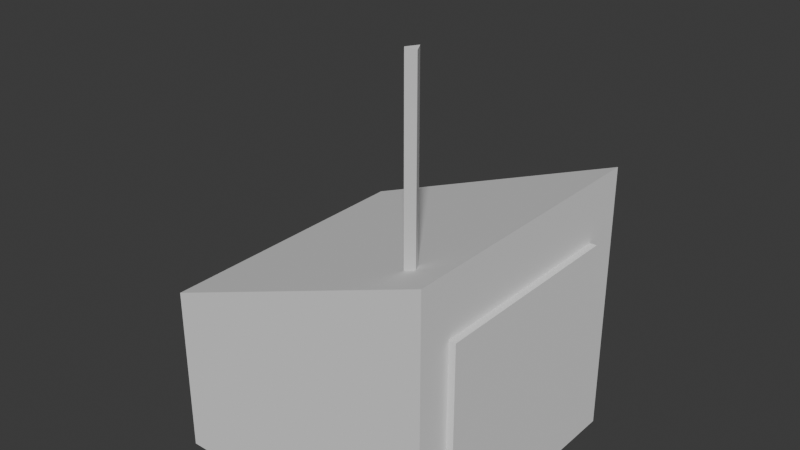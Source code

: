 # Source: tvset.blend  (saved by Blender 4.3.34; exported with 4.5.12 LTS)
import bpy
from mathutils import Matrix  # noqa: F401  (used for matrix-valued properties, if any)

bpy.ops.wm.read_factory_settings(use_empty=True)
scene = bpy.context.scene
scene.name = 'Scene'

# ---- collections
col_collection = bpy.data.collections.new('Collection'); scene.collection.children.link(col_collection)

# ---- world
world_world = bpy.data.worlds.new('World'); scene.world = world_world
world_world.use_nodes = True; world_world.node_tree.nodes.clear()
_N = world_world.node_tree.nodes; _L = world_world.node_tree.links
n0 = _N.new('ShaderNodeOutputWorld'); n0.name = 'World Output'; n0.location = (300, 300)
n1 = _N.new('ShaderNodeBackground'); n1.name = 'Background'; n1.location = (10, 300)
n1.inputs[0].default_value = (0.05088, 0.05088, 0.05088, 1.0)
_L.new(n1.outputs[0], n0.inputs[0])
n0.is_active_output = True
world_world.color = (0.05088, 0.05088, 0.05088)
world_world.sun_shadow_jitter_overblur = 0.0

# ---- meshes
me_cube_001 = bpy.data.meshes.new('Cube.001')
me_cube_001.from_pydata([(-1.0, -1.0, -1.0), (-1.0, -1.0, 0.2209), (-1.0, 1.0, -1.0), (-1.0, 1.0, 0.2209), (1.0, -1.0, -1.0), (1.0, -1.0, 1.0), (1.0, 1.0, -1.0), (1.0, 1.0, 1.0), (-1.0, -1.0, -0.8122), (-1.0, 1.0, -0.8122), (1.0, 1.0, -0.6923), (1.0, -1.0, -0.6923), (-1.0, -1.0, -0.0452), (-1.0, 1.0, -0.0452), (1.0, 1.0, 0.5641), (1.0, -1.0, 0.5641), (-1.0, 0.7231, -1.0), (-1.0, 0.7231, 0.2209), (1.0, 0.7231, -1.0), (1.0, 0.7231, 1.0), (1.0, 0.7231, -0.6923), (-1.0, 0.7231, -0.8122), (1.0, 0.7231, 0.5641), (-1.0, 0.7231, -0.0452), (-1.0, -0.7538, -1.0), (1.0, -0.7538, 1.0), (1.0, -0.7538, -0.6923), (1.0, -0.7538, 0.5641), (-1.0, -0.7538, 0.2209), (1.0, -0.7538, -1.0), (-1.0, -0.7538, -0.8122), (-1.0, -0.7538, -0.0452), (-0.7712, -0.7538, -0.8122), (-0.7712, 0.7231, -0.8122), (-0.7712, -0.7538, -0.0452), (-0.7712, 0.7231, -0.0452), (1.049, 0.7231, 0.5641), (1.049, 0.7231, -0.6923), (1.049, -0.7538, -0.6923), (1.049, -0.7538, 0.5641), (0.5856, -0.7738, 0.3164), (0.5856, -0.7738, 2.316)], [], [(23, 17, 3, 13), (13, 3, 7, 14), (27, 25, 5, 15), (15, 5, 1, 12), (24, 29, 4, 0), (25, 28, 1, 5), (4, 11, 8, 0), (29, 26, 11, 4), (2, 9, 10, 6), (16, 21, 9, 2), (11, 15, 12, 8), (26, 27, 15, 11), (9, 13, 14, 10), (21, 23, 13, 9), (23, 21, 33, 35), (10, 14, 22, 20), (24, 30, 21, 16), (6, 10, 20, 18), (7, 3, 17, 19), (2, 6, 18, 16), (14, 7, 19, 22), (31, 28, 17, 23), (12, 1, 28, 31), (0, 8, 30, 24), (8, 12, 31, 30), (22, 27, 39, 36), (18, 20, 26, 29), (19, 17, 28, 25), (16, 18, 29, 24), (22, 19, 25, 27), (32, 34, 35, 33), (30, 31, 34, 32), (31, 23, 35, 34), (21, 30, 32, 33), (20, 22, 36, 37), (26, 20, 37, 38), (27, 26, 38, 39)])
_uv = me_cube_001.uv_layers.new(name='UVMap')
_uv.uv.foreach_set('vector', [0.5705, 0.2154, 0.625, 0.2154, 0.625, 0.25, 0.5705, 0.25, 0.5705, 0.25, 0.625, 0.25, 0.625, 0.5, 0.5705, 0.5, 0.5705, 0.7192, 0.625, 0.7192, 0.625, 0.75, 0.5705, 0.75, 0.5705, 0.75, 0.625, 0.75, 0.625, 1.0, 0.5705, 1.0, 0.125, 0.7192, 0.375, 0.7192, 0.375, 0.75, 0.125, 0.75, 0.625, 0.7192, 0.875, 0.7192, 0.875, 0.75, 0.625, 0.75, 0.375, 0.75, 0.4135, 0.75, 0.4135, 1.0, 0.375, 1.0, 0.375, 0.7192, 0.4135, 0.7192, 0.4135, 0.75, 0.375, 0.75, 0.375, 0.25, 0.4135, 0.25, 0.4135, 0.5, 0.375, 0.5, 0.375, 0.2154, 0.4135, 0.2154, 0.4135, 0.25, 0.375, 0.25, 0.4135, 0.75, 0.5705, 0.75, 0.5705, 1.0, 0.4135, 1.0, 0.4135, 0.7192, 0.5705, 0.7192, 0.5705, 0.75, 0.4135, 0.75, 0.4135, 0.25, 0.5705, 0.25, 0.5705, 0.5, 0.4135, 0.5, 0.4135, 0.2154, 0.5705, 0.2154, 0.5705, 0.25, 0.4135, 0.25, 0.5705, 0.2154, 0.4135, 0.2154, 0.4135, 0.2154, 0.5705, 0.2154, 0.4135, 0.5, 0.5705, 0.5, 0.5705, 0.5346, 0.4135, 0.5346, 0.375, 0.03077, 0.4135, 0.03077, 0.4135, 0.2154, 0.375, 0.2154, 0.375, 0.5, 0.4135, 0.5, 0.4135, 0.5346, 0.375, 0.5346, 0.625, 0.5, 0.875, 0.5, 0.875, 0.5346, 0.625, 0.5346, 0.125, 0.5, 0.375, 0.5, 0.375, 0.5346, 0.125, 0.5346, 0.5705, 0.5, 0.625, 0.5, 0.625, 0.5346, 0.5705, 0.5346, 0.5705, 0.03077, 0.625, 0.03077, 0.625, 0.2154, 0.5705, 0.2154, 0.5705, 0.0, 0.625, 0.0, 0.625, 0.03077, 0.5705, 0.03077, 0.375, 0.0, 0.4135, 0.0, 0.4135, 0.03077, 0.375, 0.03077, 0.4135, 0.0, 0.5705, 0.0, 0.5705, 0.03077, 0.4135, 0.03077, 0.5705, 0.5346, 0.5705, 0.7192, 0.5705, 0.7192, 0.5705, 0.5346, 0.375, 0.5346, 0.4135, 0.5346, 0.4135, 0.7192, 0.375, 0.7192, 0.625, 0.5346, 0.875, 0.5346, 0.875, 0.7192, 0.625, 0.7192, 0.125, 0.5346, 0.375, 0.5346, 0.375, 0.7192, 0.125, 0.7192, 0.5705, 0.5346, 0.625, 0.5346, 0.625, 0.7192, 0.5705, 0.7192, 0.4135, 0.03077, 0.5705, 0.03077, 0.5705, 0.2154, 0.4135, 0.2154, 0.4135, 0.03077, 0.5705, 0.03077, 0.5705, 0.03077, 0.4135, 0.03077, 0.5705, 0.03077, 0.5705, 0.2154, 0.5705, 0.2154, 0.5705, 0.03077, 0.4135, 0.2154, 0.4135, 0.03077, 0.4135, 0.03077, 0.4135, 0.2154, 0.4135, 0.5346, 0.5705, 0.5346, 0.5705, 0.5346, 0.4135, 0.5346, 0.4135, 0.7192, 0.4135, 0.5346, 0.4135, 0.5346, 0.4135, 0.7192, 0.5705, 0.7192, 0.4135, 0.7192, 0.4135, 0.7192, 0.5705, 0.7192])
me_cube_001.update()
me_cube_002 = bpy.data.meshes.new('Cube.002')
me_cube_002.from_pydata([(1.049, 0.7231, 0.5641), (1.049, 0.7231, -0.6923), (1.049, -0.7538, -0.6923), (1.049, -0.7538, 0.5641)], [], [(1, 0, 3, 2)])
_uv = me_cube_002.uv_layers.new(name='UVMap')
_uv.uv.foreach_set('vector', [0.4135, 0.5346, 0.5705, 0.5346, 0.5705, 0.7192, 0.4135, 0.7192])
me_cube_002.update()
me_cylinder = bpy.data.meshes.new('Cylinder')
me_cylinder.from_pydata([(0.0, 0.05, -1.0), (0.0, 0.05, 1.0), (0.0433, -0.025, -1.0), (0.0433, -0.025, 1.0), (-0.0433, -0.025, -1.0), (-0.0433, -0.025, 1.0)], [], [(0, 1, 3, 2), (2, 3, 5, 4), (3, 1, 5), (4, 5, 1, 0), (0, 2, 4)])
_uv = me_cylinder.uv_layers.new(name='UVMap')
_uv.uv.foreach_set('vector', [1.0, 0.5, 1.0, 1.0, 0.6667, 1.0, 0.6667, 0.5, 0.6667, 0.5, 0.6667, 1.0, 0.3333, 1.0, 0.3333, 0.5, 0.4578, 0.13, 0.25, 0.49, 0.04215, 0.13, 0.3333, 0.5, 0.3333, 1.0, -5.96e-08, 1.0, -5.96e-08, 0.5, 0.75, 0.49, 0.9578, 0.13, 0.5422, 0.13])
me_cylinder.update()

# ---- objects
ob_box = bpy.data.objects.new('Box', me_cube_001)
ob_screen = bpy.data.objects.new('Screen', me_cube_002)
ob_cylinder = bpy.data.objects.new('Cylinder', me_cylinder)

# ---- transforms, parenting, visibility, modifiers, constraints
ob_box.location = (0.0, 0.0, 0.0)
ob_screen.location = (0.0, 0.0, 0.0)
ob_cylinder.location = (0.7026, -0.7046, 1.159)

# ---- collection membership
col_collection.objects.link(ob_box)
col_collection.objects.link(ob_screen)
col_collection.objects.link(ob_cylinder)

# ---- scene / render settings (as saved in the file)
scene.frame_start = 1; scene.frame_end = 250; scene.frame_set(1)
scene.render.engine = 'BLENDER_EEVEE_NEXT'
bpy.context.view_layer.update()

# ---- added for rendering (the .blend has no active camera and no usable light): camera, sun
cam_auto = bpy.data.cameras.new('AutoCamera')
cam_auto.lens = 50.0
cam_auto.sensor_width = 36.0
cam_auto.clip_end = 1000.0
ob_auto_camera = bpy.data.objects.new('AutoCamera', cam_auto)
scene.collection.objects.link(ob_auto_camera)
ob_auto_camera.location = (4.07806, -4.86442, 3.90112)
ob_auto_camera.rotation_euler = (1.09748, -7.21219e-08, 0.694738)
scene.camera = ob_auto_camera
light_auto_sun = bpy.data.lights.new('AutoSun', 'SUN')
light_auto_sun.energy = 3.0
light_auto_sun.angle = 0.0523599
ob_auto_sun = bpy.data.objects.new('AutoSun', light_auto_sun)
scene.collection.objects.link(ob_auto_sun)
ob_auto_sun.rotation_euler = (0.872665, 0.174533, 0.523599)
bpy.context.view_layer.update()

